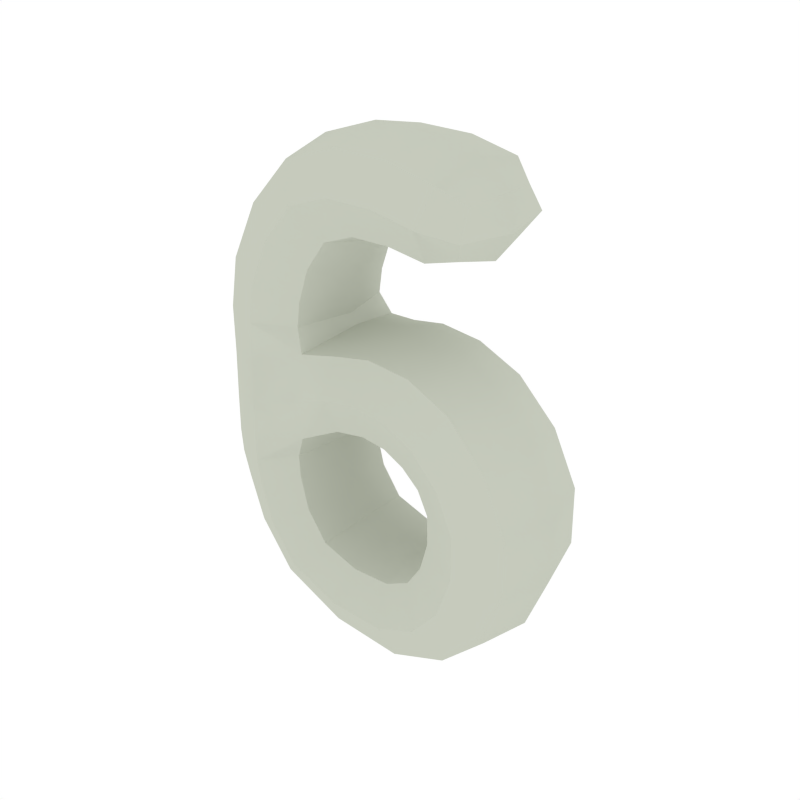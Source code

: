# Source: Numbers_6.blend  (saved by Blender 2.79.0; exported with 4.5.12 LTS)
import bpy
from mathutils import Matrix  # noqa: F401  (used for matrix-valued properties, if any)

bpy.ops.wm.read_factory_settings(use_empty=True)
scene = bpy.context.scene
scene.name = 'Scene'

# ---- collections
col_collection_1 = bpy.data.collections.new('Collection 1'); scene.collection.children.link(col_collection_1)

# ---- materials (node trees are filled in below, after node groups)
mat_white = bpy.data.materials.new('White')
mat_white.alpha_threshold = 0.0
mat_white.diffuse_color = (0.5648, 0.5926, 0.5061, 1.0)
mat_white.roughness = 0.5

# ---- node groups
ng_auto_smooth = bpy.data.node_groups.new('Auto Smooth', 'GeometryNodeTree')
_s = ng_auto_smooth.interface.new_socket(name='Geometry', in_out='OUTPUT', socket_type='NodeSocketGeometry')
_s = ng_auto_smooth.interface.new_socket(name='Geometry', in_out='INPUT', socket_type='NodeSocketGeometry')
_s = ng_auto_smooth.interface.new_socket(name='Angle', in_out='INPUT', socket_type='NodeSocketFloat')
_s.subtype = 'ANGLE'
_s.min_value = 0.0
_s.max_value = 3.142
ng_auto_smooth.is_modifier = True
_N = ng_auto_smooth.nodes; _L = ng_auto_smooth.links
n0 = _N.new('NodeGroupOutput'); n0.name = 'Group Output'; n0.location = (480, -100)
n1 = _N.new('NodeGroupInput'); n1.name = 'Group Input'; n1.location = (-420, -300)
n2 = _N.new('NodeGroupInput'); n2.name = 'Group Input.001'; n2.location = (-60, -100)
n3 = _N.new('GeometryNodeSetShadeSmooth'); n3.name = 'Set Shade Smooth'; n3.location = (120, -100)
n3.domain = 'EDGE'
n4 = _N.new('GeometryNodeSetShadeSmooth'); n4.name = 'Set Shade Smooth.001'; n4.location = (300, -100)
n5 = _N.new('GeometryNodeInputMeshEdgeAngle'); n5.name = 'Edge Angle'; n5.location = (-420, -220)
n6 = _N.new('GeometryNodeInputEdgeSmooth'); n6.name = 'Is Edge Smooth'; n6.location = (-60, -160)
n7 = _N.new('GeometryNodeInputShadeSmooth'); n7.name = 'Is Face Smooth'; n7.location = (-240, -340)
n8 = _N.new('FunctionNodeBooleanMath'); n8.name = 'Boolean Math'; n8.location = (-60, -220)
n9 = _N.new('FunctionNodeCompare'); n9.name = 'Compare'; n9.location = (-240, -180)
n9.operation = 'LESS_EQUAL'
_L.new(n5.outputs[0], n9.inputs[0])
_L.new(n4.outputs[0], n0.inputs[0])
_L.new(n1.outputs[1], n9.inputs[1])
_L.new(n9.outputs[0], n8.inputs[0])
_L.new(n7.outputs[0], n8.inputs[1])
_L.new(n2.outputs[0], n3.inputs[0])
_L.new(n6.outputs[0], n3.inputs[1])
_L.new(n3.outputs[0], n4.inputs[0])
_L.new(n8.outputs[0], n3.inputs[2])
n0.is_active_output = True

# ---- material node trees

# ---- world
world_world = bpy.data.worlds.new('World'); scene.world = world_world
world_world.color = (1.0, 1.0, 1.0)
world_world.use_sun_shadow = False
world_world.sun_shadow_jitter_overblur = 0.0
world_world.cycles.sampling_method = 'NONE'
world_world.cycles.sample_map_resolution = 256

# ---- meshes
me_cube_036 = bpy.data.meshes.new('Cube.036')
me_cube_036.from_pydata([(0.01453, -2.064e-08, 0.3468), (0.2735, -6.193e-08, 0.4051), (-0.01313, -0.1648, 0.4508), (-0.01313, 0.1648, 0.4508), (-0.04079, -7.078e-08, 0.5548), (-0.1787, -0.1648, 0.3349), (-0.3605, -2.949e-08, 0.1508), (-0.1787, 0.1648, 0.3349), (-0.2712, -4.719e-08, 0.4048), (-0.0863, -2.949e-09, 0.265), (-0.111, -8.848e-09, 0.1548), (-0.2357, -0.1648, 0.1528), (-0.2357, 0.1648, 0.1528), (-0.3619, -5.899e-09, -0.06299), (-0.04332, 0.1609, 0.0359), (-0.2385, -0.1648, -0.02541), (-0.2385, 0.1648, -0.02541), (-0.2051, -0.1648, -0.3076), (-0.2051, 0.1648, -0.3076), (-0.3003, 5.309e-08, -0.3625), (-0.11, 1.18e-08, -0.2528), (-0.06454, 8.258e-08, -0.5442), (0.005341, 2.359e-08, -0.3356), (-0.0296, -0.1648, -0.4399), (-0.0296, 0.1648, -0.4399), (0.1242, 1.18e-08, -0.306), (0.186, -0.1648, -0.406), (0.186, 0.1648, -0.406), (0.2479, 8.848e-08, -0.506), (0.2786, -0.1648, -0.2393), (0.2786, 0.1648, -0.2393), (0.3974, 6.488e-08, -0.2704), (0.1598, -5.899e-09, -0.2082), (0.3378, 3.539e-08, 0.0004064), (0.1391, -1.18e-08, -0.1158), (0.2385, -0.1609, -0.05771), (0.2385, 0.1609, -0.05771), (0.1046, -0.1571, 0.03941), (0.1046, 0.1571, 0.03941), (0.1389, 2.359e-08, 0.1495), (0.0702, -5.899e-09, -0.07065), (-0.04175, 2.949e-09, 0.146), (-0.04332, -0.1609, 0.0359), (-0.0449, -2.949e-09, -0.07418), (-0.127, -5.899e-09, -0.1343), (-0.3558, 2.359e-08, -0.1984), (-0.2414, 0.1648, -0.1664), (-0.2414, -0.1648, -0.1664), (0.1953, -8.553e-08, 0.5262), (0.1837, 0.1648, 0.432), (0.1837, -0.1648, 0.432), (0.1722, -2.654e-08, 0.3378), (0.2386, -3.982e-08, 0.3463), (0.251, 0.1236, 0.4118), (0.2634, -8.11e-08, 0.4773), (0.251, -0.1236, 0.4118), (-0.04838, -1.18e-08, 0.3225), (-0.1081, 0.1648, 0.4178), (-0.1678, -5.899e-08, 0.513), (-0.1081, -0.1648, 0.4178), (-0.03387, 0.1236, 0.5288), (0.1924, -0.1236, 0.5026), (0.007619, -0.1236, 0.3728), (0.1751, 0.1236, 0.3614), (-0.1052, 0.0, 0.2004), (-0.2223, 0.1648, 0.2355), (-0.3393, -3.687e-08, 0.2705), (-0.2223, -0.1648, 0.2355), (-0.2481, -0.1236, 0.3873), (-0.1094, -0.1236, 0.2824), (-0.1094, 0.1236, 0.2824), (-0.2481, 0.1236, 0.3873), (-0.09335, -1.327e-08, 0.1346), (-0.2357, 0.1648, 0.07112), (-0.3597, -2.064e-08, 0.04112), (-0.2356, -0.1648, 0.07112), (-0.3293, 0.1236, 0.1513), (-0.3293, -0.1236, 0.1513), (-0.1422, -0.1236, 0.1543), (-0.1422, 0.1236, 0.1543), (-0.1028, -8.11e-09, -0.09933), (-0.2413, 0.1648, -0.1126), (-0.3623, 1.032e-08, -0.1475), (-0.2413, -0.1648, -0.1126), (-0.3311, -0.1236, -0.0536), (-0.3311, 0.1236, -0.0536), (-0.1279, 0.1638, 0.008707), (-0.1279, -0.1638, 0.008707), (-0.06894, 2.064e-08, -0.3127), (-0.1437, 0.1648, -0.3928), (-0.2186, 6.931e-08, -0.4729), (-0.1437, -0.1648, -0.3928), (-0.1556, -0.1236, -0.1423), (-0.2765, -0.1236, -0.3488), (-0.3272, 0.1236, -0.1904), (-0.1338, 0.1236, -0.2665), (0.0805, 2.064e-08, -0.3303), (0.09457, 0.1648, -0.4454), (0.1086, 8.995e-08, -0.5606), (0.09457, -0.1648, -0.4454), (-0.0558, -0.1236, -0.5181), (-0.0558, 0.1236, -0.5181), (-0.003394, 0.1236, -0.3617), (-0.003394, -0.1236, -0.3617), (0.147, 1.475e-09, -0.2645), (0.2467, 0.1648, -0.3333), (0.3464, 7.963e-08, -0.402), (0.2467, -0.1648, -0.3333), (0.1396, 0.1236, -0.331), (0.1396, -0.1236, -0.331), (0.2324, -0.1236, -0.481), (0.2324, 0.1236, -0.481), (0.1585, -1.032e-08, -0.1532), (0.2773, 0.1638, -0.1416), (0.3961, 4.866e-08, -0.1299), (0.2773, -0.1638, -0.1416), (0.1895, -0.1236, -0.2159), (0.3677, -0.1236, -0.2626), (0.3677, 0.1236, -0.2626), (0.1895, 0.1236, -0.2159), (0.1076, -1.032e-08, -0.09029), (0.1762, 0.158, 0.00502), (0.2447, 2.654e-08, 0.1003), (0.1762, -0.158, 0.00502), (0.313, -0.1188, -0.01412), (0.313, 0.1188, -0.01412), (0.1639, 0.1226, -0.1013), (0.1639, -0.1226, -0.1013), (0.02123, -2.212e-09, -0.06319), (0.02947, 0.158, 0.04865), (0.0377, 1.843e-08, 0.1605), (0.02947, -0.158, 0.04865), (0.07879, -0.1216, -0.04313), (0.1303, -0.114, 0.122), (0.1303, 0.114, 0.122), (0.07879, 0.1216, -0.04313), (-0.04214, -0.1188, 0.1185), (-0.0445, -0.1226, -0.04666), (-0.0445, 0.1226, -0.04666), (-0.04214, 0.1188, 0.1185), (-0.1338, -0.1236, -0.2665), (-0.3272, -0.1236, -0.1904), (-0.2765, 0.1236, -0.3488), (-0.1556, 0.1236, -0.1423), (-0.1264, 1.475e-09, -0.1839), (-0.337, 3.687e-08, -0.2565), (-0.2317, 0.1648, -0.2202), (-0.2317, -0.1648, -0.2202), (0.1924, 0.1236, 0.5026), (-0.03387, -0.1236, 0.5288), (0.1751, -0.1236, 0.3614), (0.007619, 0.1236, 0.3728), (0.08761, -8.037e-08, 0.5519), (0.08963, 0.1648, 0.4502), (0.08963, -0.1648, 0.4502), (0.09165, -2.359e-08, 0.3484), (0.2255, -0.09153, 0.367), (0.2255, 0.09153, 0.367), (0.2417, -0.09153, 0.4671), (0.2417, 0.09153, 0.4671), (-0.0633, -0.1236, 0.3463), (-0.0633, 0.1236, 0.3463), (-0.1529, 0.1236, 0.4892), (-0.1529, -0.1236, 0.4892), (-0.1345, -0.1236, 0.2091), (-0.1345, 0.1236, 0.2091), (-0.3101, 0.1236, 0.2618), (-0.3101, -0.1236, 0.2618), (-0.1199, -0.1376, 0.1069), (-0.1199, 0.1376, 0.1069), (-0.3287, 0.1236, 0.04862), (-0.3287, -0.1236, 0.04862), (-0.1276, -0.1382, -0.08595), (-0.1276, 0.1382, -0.08595), (-0.3321, 0.1236, -0.1388), (-0.3321, -0.1236, -0.1388), (-0.08764, -0.1236, -0.3327), (-0.08764, 0.1236, -0.3327), (-0.1999, 0.1236, -0.4529), (-0.1999, -0.1236, -0.4529), (0.08402, -0.1236, -0.3591), (0.08402, 0.1236, -0.3591), (0.1051, 0.1236, -0.5318), (0.1051, -0.1236, -0.5318), (0.1719, -0.1236, -0.2817), (0.1719, 0.1236, -0.2817), (0.3214, 0.1236, -0.3848), (0.3214, -0.1236, -0.3848), (0.1882, -0.1233, -0.1503), (0.1882, 0.1233, -0.1503), (0.3664, 0.1224, -0.1329), (0.3664, -0.1224, -0.1329), (0.1247, -0.1219, -0.06646), (0.1247, 0.1219, -0.06646), (0.2276, 0.1152, 0.0765), (0.2276, -0.1152, 0.0765), (0.02329, -0.1219, -0.03523), (0.02329, 0.1219, -0.03523), (0.03564, 0.1152, 0.1325), (0.03564, -0.1152, 0.1325), (-0.1527, -0.1236, -0.193), (-0.3107, -0.1236, -0.2474), (-0.3107, 0.1236, -0.2474), (-0.1527, 0.1236, -0.193), (0.08812, 0.1236, 0.5265), (0.08812, -0.1236, 0.5265), (0.09114, -0.1236, 0.3739), (0.09114, 0.1236, 0.3739)], [], [(0, 155, 206, 62), (0, 62, 160, 56), (0, 56, 161, 151), (0, 151, 207, 155), (1, 53, 159, 54), (1, 54, 158, 55), (1, 55, 156, 52), (1, 52, 157, 53), (2, 154, 205, 149), (2, 149, 163, 59), (2, 59, 160, 62), (2, 62, 206, 154), (3, 153, 207, 151), (3, 151, 161, 57), (3, 57, 162, 60), (3, 60, 204, 153), (4, 149, 205, 152), (4, 152, 204, 60), (4, 60, 162, 58), (4, 58, 163, 149), (5, 69, 160, 59), (5, 59, 163, 68), (5, 68, 167, 67), (5, 67, 164, 69), (6, 77, 167, 66), (6, 66, 166, 76), (6, 76, 170, 74), (6, 74, 171, 77), (7, 71, 162, 57), (7, 57, 161, 70), (7, 70, 165, 65), (7, 65, 166, 71), (8, 68, 163, 58), (8, 58, 162, 71), (8, 71, 166, 66), (8, 66, 167, 68), (9, 70, 161, 56), (9, 56, 160, 69), (9, 69, 164, 64), (9, 64, 165, 70), (10, 79, 165, 64), (10, 64, 164, 78), (10, 78, 168, 72), (10, 72, 169, 79), (11, 78, 164, 67), (11, 67, 167, 77), (11, 77, 171, 75), (11, 75, 168, 78), (12, 76, 166, 65), (12, 65, 165, 79), (12, 79, 169, 73), (12, 73, 170, 76), (13, 84, 171, 74), (13, 74, 170, 85), (13, 85, 174, 82), (13, 82, 175, 84), (14, 86, 169, 139), (14, 139, 198, 129), (14, 129, 197, 138), (14, 138, 173, 86), (15, 87, 168, 75), (15, 75, 171, 84), (15, 84, 175, 83), (15, 83, 172, 87), (16, 85, 170, 73), (16, 73, 169, 86), (16, 86, 173, 81), (16, 81, 174, 85), (17, 140, 200, 147), (17, 147, 201, 93), (17, 93, 179, 91), (17, 91, 176, 140), (18, 142, 202, 146), (18, 146, 203, 95), (18, 95, 177, 89), (18, 89, 178, 142), (19, 93, 201, 145), (19, 145, 202, 142), (19, 142, 178, 90), (19, 90, 179, 93), (20, 95, 203, 144), (20, 144, 200, 140), (20, 140, 176, 88), (20, 88, 177, 95), (21, 100, 179, 90), (21, 90, 178, 101), (21, 101, 182, 98), (21, 98, 183, 100), (22, 102, 177, 88), (22, 88, 176, 103), (22, 103, 180, 96), (22, 96, 181, 102), (23, 103, 176, 91), (23, 91, 179, 100), (23, 100, 183, 99), (23, 99, 180, 103), (24, 101, 178, 89), (24, 89, 177, 102), (24, 102, 181, 97), (24, 97, 182, 101), (25, 108, 181, 96), (25, 96, 180, 109), (25, 109, 184, 104), (25, 104, 185, 108), (26, 109, 180, 99), (26, 99, 183, 110), (26, 110, 187, 107), (26, 107, 184, 109), (27, 111, 182, 97), (27, 97, 181, 108), (27, 108, 185, 105), (27, 105, 186, 111), (28, 110, 183, 98), (28, 98, 182, 111), (28, 111, 186, 106), (28, 106, 187, 110), (29, 116, 184, 107), (29, 107, 187, 117), (29, 117, 191, 115), (29, 115, 188, 116), (30, 118, 186, 105), (30, 105, 185, 119), (30, 119, 189, 113), (30, 113, 190, 118), (31, 117, 187, 106), (31, 106, 186, 118), (31, 118, 190, 114), (31, 114, 191, 117), (32, 119, 185, 104), (32, 104, 184, 116), (32, 116, 188, 112), (32, 112, 189, 119), (33, 124, 191, 114), (33, 114, 190, 125), (33, 125, 194, 122), (33, 122, 195, 124), (34, 126, 189, 112), (34, 112, 188, 127), (34, 127, 192, 120), (34, 120, 193, 126), (35, 127, 188, 115), (35, 115, 191, 124), (35, 124, 195, 123), (35, 123, 192, 127), (36, 125, 190, 113), (36, 113, 189, 126), (36, 126, 193, 121), (36, 121, 194, 125), (37, 132, 192, 123), (37, 123, 195, 133), (37, 133, 199, 131), (37, 131, 196, 132), (38, 134, 194, 121), (38, 121, 193, 135), (38, 135, 197, 129), (38, 129, 198, 134), (39, 133, 195, 122), (39, 122, 194, 134), (39, 134, 198, 130), (39, 130, 199, 133), (40, 135, 193, 120), (40, 120, 192, 132), (40, 132, 196, 128), (40, 128, 197, 135), (41, 72, 168, 136), (41, 136, 199, 130), (41, 130, 198, 139), (41, 139, 169, 72), (42, 87, 172, 137), (42, 137, 196, 131), (42, 131, 199, 136), (42, 136, 168, 87), (43, 80, 173, 138), (43, 138, 197, 128), (43, 128, 196, 137), (43, 137, 172, 80), (44, 143, 173, 80), (44, 80, 172, 92), (44, 92, 200, 144), (44, 144, 203, 143), (45, 141, 175, 82), (45, 82, 174, 94), (45, 94, 202, 145), (45, 145, 201, 141), (46, 94, 174, 81), (46, 81, 173, 143), (46, 143, 203, 146), (46, 146, 202, 94), (47, 92, 172, 83), (47, 83, 175, 141), (47, 141, 201, 147), (47, 147, 200, 92), (48, 61, 158, 54), (48, 54, 159, 148), (48, 148, 204, 152), (48, 152, 205, 61), (49, 53, 157, 63), (49, 63, 207, 153), (49, 153, 204, 148), (49, 148, 159, 53), (50, 55, 158, 61), (50, 61, 205, 154), (50, 154, 206, 150), (50, 150, 156, 55), (51, 52, 156, 150), (51, 150, 206, 155), (51, 155, 207, 63), (51, 63, 157, 52)])
me_cube_036.polygons.foreach_set('use_smooth', [True] * 208)
me_cube_036.materials.append(mat_white)
me_cube_036.use_remesh_preserve_volume = False
me_cube_036.use_remesh_preserve_attributes = False
me_cube_036.use_mirror_vertex_groups = False
me_cube_036.update()

# ---- objects
ob_numbers_6 = bpy.data.objects.new('Numbers_6', me_cube_036)

# ---- transforms, parenting, visibility, modifiers, constraints
ob_numbers_6.location = (0.0, 0.0, 0.0)
ob_numbers_6.lineart.crease_threshold = 0.0
_m = ob_numbers_6.modifiers.new('Auto Smooth', 'NODES')
_m.node_group = ng_auto_smooth
_gi = [s.identifier for s in ng_auto_smooth.interface.items_tree if s.item_type == 'SOCKET' and s.in_out == 'INPUT']
_m[_gi[1]] = 0.5236  # Angle

# ---- collection membership
col_collection_1.objects.link(ob_numbers_6)

# ---- scene / render settings (as saved in the file)
scene.frame_start = 1; scene.frame_end = 250; scene.frame_set(0)
scene.render.engine = 'CYCLES'
scene.render.resolution_x = 1000
scene.render.resolution_y = 1000
scene.render.dither_intensity = 0.0
scene.cycles.samples = 200
scene.cycles.sampling_pattern = 'TABULATED_SOBOL'
scene.cycles.light_sampling_threshold = 0.0
scene.cycles.use_adaptive_sampling = False
scene.cycles.use_light_tree = False
scene.cycles.caustics_reflective = False
scene.cycles.caustics_refractive = False
scene.cycles.blur_glossy = 0.0
scene.cycles.max_bounces = 2
scene.cycles.pixel_filter_type = 'GAUSSIAN'
scene.cycles.sample_clamp_indirect = 0.0
scene.view_settings.view_transform = 'Standard'
bpy.context.view_layer.update()

# ---- added for rendering (the .blend has no active camera): camera
cam_auto = bpy.data.cameras.new('AutoCamera')
cam_auto.lens = 50.0
cam_auto.sensor_width = 36.0
cam_auto.clip_end = 1000.0
ob_auto_camera = bpy.data.objects.new('AutoCamera', cam_auto)
scene.collection.objects.link(ob_auto_camera)
ob_auto_camera.location = (1.30278, -1.54233, 1.02535)
ob_auto_camera.rotation_euler = (1.09748, -7.21219e-08, 0.694738)
scene.camera = ob_auto_camera
bpy.context.view_layer.update()
